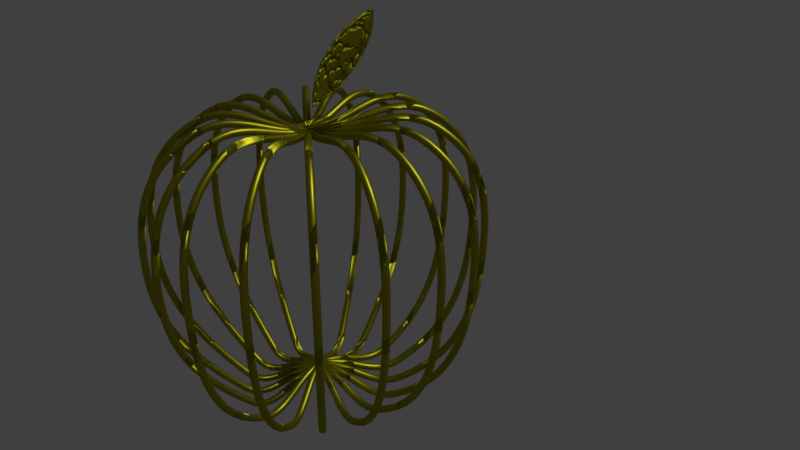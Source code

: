 # Source: Apfelkaefig_intakt.blend  (saved by Blender 2.78.0; exported with 4.5.12 LTS)
import bpy
from mathutils import Matrix  # noqa: F401  (used for matrix-valued properties, if any)

bpy.ops.wm.read_factory_settings(use_empty=True)
scene = bpy.context.scene
scene.name = 'Scene'

# ---- collections
col_collection_1 = bpy.data.collections.new('Collection 1'); scene.collection.children.link(col_collection_1)

# ---- materials (node trees are filled in below, after node groups)
mat_golden_000 = bpy.data.materials.new('Golden.000')
mat_golden_000.alpha_threshold = 0.0
mat_golden_000.diffuse_color = (0.7991, 0.7529, 0.02519, 1.0)
mat_golden_000.specular_color = (1.0, 0.9973, 0.3058)
mat_golden_000.roughness = 0.5

# ---- material node trees
mat_golden_000.use_nodes = True; mat_golden_000.node_tree.nodes.clear()
_N = mat_golden_000.node_tree.nodes; _L = mat_golden_000.node_tree.links
n0 = _N.new('ShaderNodeOutputMaterial'); n0.name = 'Material Output'; n0.location = (460, 300)
n1 = _N.new('ShaderNodeBsdfAnisotropic'); n1.name = 'Glossy BSDF'; n1.location = (10, 426)
n1.distribution = 'GGX'
n1.inputs[0].default_value = (0.8, 0.7541, 0.0249, 1.0)
n1.inputs[1].default_value = 0.4472
n2 = _N.new('ShaderNodeBsdfDiffuse'); n2.name = 'Diffuse BSDF'; n2.location = (3, 237)
n2.inputs[0].default_value = (0.008603, 0.008263, 0.006834, 1.0)
n2.inputs[1].default_value = 0.9333
n3 = _N.new('ShaderNodeBump'); n3.name = 'Bump'; n3.location = (-172, 295)
n3.invert = True
n3.inputs[0].default_value = 1.6
n3.inputs[1].default_value = 0.2
n3.inputs[2].default_value = 1.0
n4 = _N.new('ShaderNodeMixShader'); n4.name = 'Mix Shader'; n4.location = (240, 310)
n5 = _N.new('NodeUndefined'); n5.name = 'Material'; n5.location = (229, 105)
n5.inputs[0].default_value = (0.7991, 0.7529, 0.02519, 1.0)
n5.inputs[1].default_value = (1.0, 0.9973, 0.3058, 1.0)
n5.inputs[2].default_value = 0.8
n5.inputs[3].default_value = (0.0, 0.0, 0.0)
n6 = _N.new('NodeUndefined'); n6.name = 'Output'; n6.location = (470, 98)
n7 = _N.new('ShaderNodeTexVoronoi'); n7.name = 'Voronoi Texture'; n7.location = (-727, 292)
n7.inputs[2].default_value = 10.0
n8 = _N.new('ShaderNodeValToRGB'); n8.name = 'ColorRamp'; n8.location = (-507, 310)
n8.width = 236
while len(n8.color_ramp.elements) > 1: n8.color_ramp.elements.remove(n8.color_ramp.elements[-1])
n8.color_ramp.elements[0].position = 0.3091; n8.color_ramp.elements[0].color = (0.0, 0.0, 0.0, 1.0)
_e = n8.color_ramp.elements.new(0.7116); _e.color = (1.0, 1.0, 1.0, 1.0)
n9 = _N.new('ShaderNodeMath'); n9.name = 'Math'; n9.location = (0, 0)
n9.operation = 'MULTIPLY'
_L.new(n1.outputs[0], n4.inputs[1])
_L.new(n4.outputs[0], n0.inputs[0])
_L.new(n2.outputs[0], n4.inputs[2])
_L.new(n3.outputs[0], n1.inputs[4])
_L.new(n3.outputs[0], n2.inputs[2])
_L.new(n5.outputs[0], n6.inputs[0])
_L.new(n5.outputs[1], n6.inputs[1])
_L.new(n8.outputs[0], n3.inputs[3])
_L.new(n9.outputs[0], n8.inputs[0])
_L.new(n7.outputs[0], n9.inputs[0])
_L.new(n7.outputs[0], n9.inputs[1])
n0.is_active_output = True

# ---- world
world_world = bpy.data.worlds.new('World'); scene.world = world_world
world_world.color = (0.05088, 0.05088, 0.05088)
world_world.use_sun_shadow = False
world_world.sun_shadow_jitter_overblur = 0.0
world_world.cycles.sampling_method = 'MANUAL'

# ---- cameras
cam_camera = bpy.data.cameras.new('Camera')
cam_camera.clip_end = 100.0
cam_camera.lens = 35.0
cam_camera.sensor_width = 32.0
cam_camera.sensor_height = 18.0
cam_camera.ortho_scale = 7.314
cam_camera.dof.focus_distance = 0.0

# ---- lights
light_lamp = bpy.data.lights.new('Lamp', 'SUN')
light_lamp.transmission_factor = 0.0
light_lamp.cutoff_distance = 30.0
light_lamp.angle = 0.1993
light_lamp.energy = 1.0
light_lamp.shadow_buffer_clip_start = 1.001
light_lamp.shadow_soft_size = 0.1
light_lamp.shadow_cascade_max_distance = 1000.0

# ---- meshes
me_plane_002 = bpy.data.meshes.new('Plane.002')
me_plane_002.from_pydata([(0.837, 0.9713, 1.787e-07), (-0.8379, -1.015, -1.344e-09), (-0.02272, 0.6304, 1.478e-07), (-0.6897, -0.1107, 8.061e-08), (0.8073, 0.2895, 1.169e-07), (0.2144, -0.5257, 4.299e-08), (0.837, 0.9713, -0.1423), (-0.8379, -1.015, -0.1423), (-0.02272, 0.6304, -0.1423), (-0.6897, -0.1107, -0.1423), (0.8073, 0.2895, -0.1423), (0.2144, -0.5257, -0.1423)], [], [(3, 1, 5), (3, 5, 4, 2), (0, 2, 4), (9, 11, 7), (9, 8, 10, 11), (6, 10, 8), (4, 5, 11, 10), (1, 3, 9, 7), (0, 4, 10, 6), (5, 1, 7, 11), (3, 2, 8, 9), (2, 0, 6, 8)])
me_plane_002.polygons.foreach_set('use_smooth', [True] * 12)
_k = {(1, 7): 1.0, (0, 6): 1.0}
me_plane_002.attributes.new('crease_edge', 'FLOAT', 'EDGE').data.foreach_set('value', [_k.get((min(e.vertices), max(e.vertices)), 0.0) for e in me_plane_002.edges])
me_plane_002.materials.append(mat_golden_000)
me_plane_002.use_remesh_preserve_volume = False
me_plane_002.use_remesh_preserve_attributes = False
me_plane_002.use_mirror_vertex_groups = False
me_plane_002.update()

# ---- curves / text
cu_beziercircle_002 = bpy.data.curves.new('BezierCircle.002', 'CURVE')
cu_beziercircle_002.dimensions = '3D'
_sp = cu_beziercircle_002.splines.new('BEZIER'); _sp.bezier_points.add(3)
_sp.bezier_points.foreach_set('co', [-1.0, 0.0, 0.0, 0.0, 1.0, 0.0, 1.0, 0.0, 0.0, 0.0, -1.0, 0.0])
_sp.bezier_points.foreach_set('handle_left', [-1.0, -0.5521, 0.0, -0.5521, 1.0, 0.0, 1.0, 0.5521, 0.0, 0.5521, -1.0, 0.0])
_sp.bezier_points.foreach_set('handle_right', [-1.0, 0.5521, 0.0, 0.5521, 1.0, 0.0, 1.0, -0.5521, 0.0, -0.5521, -1.0, 0.0])
for _p, _l, _r in zip(_sp.bezier_points, ['AUTO', 'AUTO', 'AUTO', 'AUTO'], ['AUTO', 'AUTO', 'AUTO', 'AUTO']): _p.handle_left_type = _l; _p.handle_right_type = _r
_sp.order_u = 0
_sp.order_v = 0
_sp.use_cyclic_u = True
cu_beziercircle_002.use_path = True
cu_beziercircle_002.use_path_clamp = True
cu_beziercircle_002.bevel_resolution = 0
cu_beziercircle_002.fill_mode = 'HALF'
cu_beziercircle_000 = bpy.data.curves.new('BezierCircle.000', 'CURVE')
cu_beziercircle_000.dimensions = '3D'
_sp = cu_beziercircle_000.splines.new('BEZIER'); _sp.bezier_points.add(7)
_sp.bezier_points.foreach_set('co', [-0.5195, -0.01012, 6.412e-08, -0.5655, 0.6171, 9.833e-09, 0.1264, 0.9646, 1.544e-08, 1.133, 0.4713, 5.193e-08, 1.046, -0.02529, 5.011e-09, 1.125, -0.5193, 5.975e-08, 0.1113, -1.005, 1.473e-08, -0.5604, -0.7222, 1.904e-08])
_sp.bezier_points.foreach_set('handle_left', [-0.5173, -0.2886, 6.734e-08, -0.6867, 0.4035, 2.151e-08, -0.1759, 0.9631, 8.725e-09, 0.8128, 0.8106, 4.996e-08, 1.047, 0.1715, 3.381e-09, 1.216, -0.3462, 5.129e-08, 0.5501, -0.9945, 2.294e-08, -0.4099, -0.9637, 7.009e-09])
_sp.bezier_points.foreach_set('handle_right', [-0.5215, 0.2354, 6.127e-08, -0.4163, 0.88, -4.544e-09, 0.5639, 0.9667, 2.516e-08, 1.268, 0.328, 5.276e-08, 1.044, -0.2206, 6.628e-09, 0.9217, -0.9082, 7.875e-08, -0.1732, -1.012, 9.407e-09, -0.7077, -0.4859, 3.082e-08])
for _p, _l, _r in zip(_sp.bezier_points, ['AUTO', 'AUTO', 'AUTO', 'ALIGNED', 'AUTO', 'AUTO', 'AUTO', 'AUTO'], ['AUTO', 'AUTO', 'AUTO', 'ALIGNED', 'AUTO', 'AUTO', 'AUTO', 'AUTO']): _p.handle_left_type = _l; _p.handle_right_type = _r
_sp.order_u = 0
_sp.order_v = 0
_sp.use_cyclic_u = True
cu_beziercircle_000.materials.append(mat_golden_000)
cu_beziercircle_000.use_path = True
cu_beziercircle_000.use_path_clamp = True
cu_beziercircle_000.bevel_mode = 'OBJECT'
cu_beziercircle_000.bevel_resolution = 5
cu_beziercircle_000.fill_mode = 'HALF'
cu_beziercircle_001 = bpy.data.curves.new('BezierCircle.001', 'CURVE')
cu_beziercircle_001.dimensions = '3D'
_sp = cu_beziercircle_001.splines.new('BEZIER'); _sp.bezier_points.add(7)
_sp.bezier_points.foreach_set('co', [-0.5195, -0.01012, 6.412e-08, -0.5655, 0.6171, 9.833e-09, 0.1264, 0.9646, 1.544e-08, 1.133, 0.4713, 5.193e-08, 1.046, -0.02529, 5.011e-09, 1.125, -0.5193, 5.975e-08, 0.1113, -1.005, 1.473e-08, -0.5604, -0.7222, 1.904e-08])
_sp.bezier_points.foreach_set('handle_left', [-0.5173, -0.2886, 6.734e-08, -0.6867, 0.4035, 2.151e-08, -0.1759, 0.9631, 8.725e-09, 0.8128, 0.8106, 4.996e-08, 1.047, 0.1715, 3.381e-09, 1.216, -0.3462, 5.129e-08, 0.5501, -0.9945, 2.294e-08, -0.4099, -0.9637, 7.009e-09])
_sp.bezier_points.foreach_set('handle_right', [-0.5215, 0.2354, 6.127e-08, -0.4163, 0.88, -4.544e-09, 0.5639, 0.9667, 2.516e-08, 1.268, 0.328, 5.276e-08, 1.044, -0.2206, 6.628e-09, 0.9217, -0.9082, 7.875e-08, -0.1732, -1.012, 9.407e-09, -0.7077, -0.4859, 3.082e-08])
for _p, _l, _r in zip(_sp.bezier_points, ['AUTO', 'AUTO', 'AUTO', 'ALIGNED', 'AUTO', 'AUTO', 'AUTO', 'AUTO'], ['AUTO', 'AUTO', 'AUTO', 'ALIGNED', 'AUTO', 'AUTO', 'AUTO', 'AUTO']): _p.handle_left_type = _l; _p.handle_right_type = _r
_sp.order_u = 0
_sp.order_v = 0
_sp.use_cyclic_u = True
cu_beziercircle_001.materials.append(mat_golden_000)
cu_beziercircle_001.use_path = True
cu_beziercircle_001.use_path_clamp = True
cu_beziercircle_001.bevel_mode = 'OBJECT'
cu_beziercircle_001.bevel_resolution = 5
cu_beziercircle_001.fill_mode = 'HALF'
cu_beziercircle_003 = bpy.data.curves.new('BezierCircle.003', 'CURVE')
cu_beziercircle_003.dimensions = '3D'
_sp = cu_beziercircle_003.splines.new('BEZIER'); _sp.bezier_points.add(7)
_sp.bezier_points.foreach_set('co', [-0.5195, -0.01012, 6.412e-08, -0.5655, 0.6171, 9.833e-09, 0.1264, 0.9646, 1.544e-08, 1.133, 0.4713, 5.193e-08, 1.046, -0.02529, 5.011e-09, 1.125, -0.5193, 5.975e-08, 0.1113, -1.005, 1.473e-08, -0.5604, -0.7222, 1.904e-08])
_sp.bezier_points.foreach_set('handle_left', [-0.5173, -0.2886, 6.734e-08, -0.6867, 0.4035, 2.151e-08, -0.1759, 0.9631, 8.725e-09, 0.8128, 0.8106, 4.996e-08, 1.047, 0.1715, 3.381e-09, 1.216, -0.3462, 5.129e-08, 0.5501, -0.9945, 2.294e-08, -0.4099, -0.9637, 7.009e-09])
_sp.bezier_points.foreach_set('handle_right', [-0.5215, 0.2354, 6.127e-08, -0.4163, 0.88, -4.544e-09, 0.5639, 0.9667, 2.516e-08, 1.268, 0.328, 5.276e-08, 1.044, -0.2206, 6.628e-09, 0.9217, -0.9082, 7.875e-08, -0.1732, -1.012, 9.407e-09, -0.7077, -0.4859, 3.082e-08])
for _p, _l, _r in zip(_sp.bezier_points, ['AUTO', 'AUTO', 'AUTO', 'ALIGNED', 'AUTO', 'AUTO', 'AUTO', 'AUTO'], ['AUTO', 'AUTO', 'AUTO', 'ALIGNED', 'AUTO', 'AUTO', 'AUTO', 'AUTO']): _p.handle_left_type = _l; _p.handle_right_type = _r
_sp.order_u = 0
_sp.order_v = 0
_sp.use_cyclic_u = True
cu_beziercircle_003.materials.append(mat_golden_000)
cu_beziercircle_003.use_path = True
cu_beziercircle_003.use_path_clamp = True
cu_beziercircle_003.bevel_mode = 'OBJECT'
cu_beziercircle_003.bevel_resolution = 5
cu_beziercircle_003.fill_mode = 'HALF'
cu_beziercircle_005 = bpy.data.curves.new('BezierCircle.005', 'CURVE')
cu_beziercircle_005.dimensions = '3D'
_sp = cu_beziercircle_005.splines.new('BEZIER'); _sp.bezier_points.add(7)
_sp.bezier_points.foreach_set('co', [-0.5195, -0.01012, 6.412e-08, -0.5655, 0.6171, 9.833e-09, 0.1264, 0.9646, 1.544e-08, 1.133, 0.4713, 5.193e-08, 1.046, -0.02529, 5.011e-09, 1.125, -0.5193, 5.975e-08, 0.1113, -1.005, 1.473e-08, -0.5604, -0.7222, 1.904e-08])
_sp.bezier_points.foreach_set('handle_left', [-0.5173, -0.2886, 6.734e-08, -0.6867, 0.4035, 2.151e-08, -0.1759, 0.9631, 8.725e-09, 0.8128, 0.8106, 4.996e-08, 1.047, 0.1715, 3.381e-09, 1.216, -0.3462, 5.129e-08, 0.5501, -0.9945, 2.294e-08, -0.4099, -0.9637, 7.009e-09])
_sp.bezier_points.foreach_set('handle_right', [-0.5215, 0.2354, 6.127e-08, -0.4163, 0.88, -4.544e-09, 0.5639, 0.9667, 2.516e-08, 1.268, 0.328, 5.276e-08, 1.044, -0.2206, 6.628e-09, 0.9217, -0.9082, 7.875e-08, -0.1732, -1.012, 9.407e-09, -0.7077, -0.4859, 3.082e-08])
for _p, _l, _r in zip(_sp.bezier_points, ['AUTO', 'AUTO', 'AUTO', 'ALIGNED', 'AUTO', 'AUTO', 'AUTO', 'AUTO'], ['AUTO', 'AUTO', 'AUTO', 'ALIGNED', 'AUTO', 'AUTO', 'AUTO', 'AUTO']): _p.handle_left_type = _l; _p.handle_right_type = _r
_sp.order_u = 0
_sp.order_v = 0
_sp.use_cyclic_u = True
cu_beziercircle_005.materials.append(mat_golden_000)
cu_beziercircle_005.use_path = True
cu_beziercircle_005.use_path_clamp = True
cu_beziercircle_005.bevel_mode = 'OBJECT'
cu_beziercircle_005.bevel_resolution = 5
cu_beziercircle_005.fill_mode = 'HALF'
cu_beziercircle_006 = bpy.data.curves.new('BezierCircle.006', 'CURVE')
cu_beziercircle_006.dimensions = '3D'
_sp = cu_beziercircle_006.splines.new('BEZIER'); _sp.bezier_points.add(7)
_sp.bezier_points.foreach_set('co', [-0.5195, -0.01012, 6.412e-08, -0.5655, 0.6171, 9.833e-09, 0.1264, 0.9646, 1.544e-08, 1.133, 0.4713, 5.193e-08, 1.046, -0.02529, 5.011e-09, 1.125, -0.5193, 5.975e-08, 0.1113, -1.005, 1.473e-08, -0.5604, -0.7222, 1.904e-08])
_sp.bezier_points.foreach_set('handle_left', [-0.5173, -0.2886, 6.734e-08, -0.6867, 0.4035, 2.151e-08, -0.1759, 0.9631, 8.725e-09, 0.8128, 0.8106, 4.996e-08, 1.047, 0.1715, 3.381e-09, 1.216, -0.3462, 5.129e-08, 0.5501, -0.9945, 2.294e-08, -0.4099, -0.9637, 7.009e-09])
_sp.bezier_points.foreach_set('handle_right', [-0.5215, 0.2354, 6.127e-08, -0.4163, 0.88, -4.544e-09, 0.5639, 0.9667, 2.516e-08, 1.268, 0.328, 5.276e-08, 1.044, -0.2206, 6.628e-09, 0.9217, -0.9082, 7.875e-08, -0.1732, -1.012, 9.407e-09, -0.7077, -0.4859, 3.082e-08])
for _p, _l, _r in zip(_sp.bezier_points, ['AUTO', 'AUTO', 'AUTO', 'ALIGNED', 'AUTO', 'AUTO', 'AUTO', 'AUTO'], ['AUTO', 'AUTO', 'AUTO', 'ALIGNED', 'AUTO', 'AUTO', 'AUTO', 'AUTO']): _p.handle_left_type = _l; _p.handle_right_type = _r
_sp.order_u = 0
_sp.order_v = 0
_sp.use_cyclic_u = True
cu_beziercircle_006.materials.append(mat_golden_000)
cu_beziercircle_006.use_path = True
cu_beziercircle_006.use_path_clamp = True
cu_beziercircle_006.bevel_mode = 'OBJECT'
cu_beziercircle_006.bevel_resolution = 5
cu_beziercircle_006.fill_mode = 'HALF'
cu_beziercircle_007 = bpy.data.curves.new('BezierCircle.007', 'CURVE')
cu_beziercircle_007.dimensions = '3D'
_sp = cu_beziercircle_007.splines.new('BEZIER'); _sp.bezier_points.add(7)
_sp.bezier_points.foreach_set('co', [-0.5195, -0.01012, 6.412e-08, -0.5655, 0.6171, 9.833e-09, 0.1264, 0.9646, 1.544e-08, 1.133, 0.4713, 5.193e-08, 1.046, -0.02529, 5.011e-09, 1.125, -0.5193, 5.975e-08, 0.1113, -1.005, 1.473e-08, -0.5604, -0.7222, 1.904e-08])
_sp.bezier_points.foreach_set('handle_left', [-0.5173, -0.2886, 6.734e-08, -0.6867, 0.4035, 2.151e-08, -0.1759, 0.9631, 8.725e-09, 0.8128, 0.8106, 4.996e-08, 1.047, 0.1715, 3.381e-09, 1.216, -0.3462, 5.129e-08, 0.5501, -0.9945, 2.294e-08, -0.4099, -0.9637, 7.009e-09])
_sp.bezier_points.foreach_set('handle_right', [-0.5215, 0.2354, 6.127e-08, -0.4163, 0.88, -4.544e-09, 0.5639, 0.9667, 2.516e-08, 1.268, 0.328, 5.276e-08, 1.044, -0.2206, 6.628e-09, 0.9217, -0.9082, 7.875e-08, -0.1732, -1.012, 9.407e-09, -0.7077, -0.4859, 3.082e-08])
for _p, _l, _r in zip(_sp.bezier_points, ['AUTO', 'AUTO', 'AUTO', 'ALIGNED', 'AUTO', 'AUTO', 'AUTO', 'AUTO'], ['AUTO', 'AUTO', 'AUTO', 'ALIGNED', 'AUTO', 'AUTO', 'AUTO', 'AUTO']): _p.handle_left_type = _l; _p.handle_right_type = _r
_sp.order_u = 0
_sp.order_v = 0
_sp.use_cyclic_u = True
cu_beziercircle_007.materials.append(mat_golden_000)
cu_beziercircle_007.use_path = True
cu_beziercircle_007.use_path_clamp = True
cu_beziercircle_007.bevel_mode = 'OBJECT'
cu_beziercircle_007.bevel_resolution = 5
cu_beziercircle_007.fill_mode = 'HALF'
cu_beziercircle_008 = bpy.data.curves.new('BezierCircle.008', 'CURVE')
cu_beziercircle_008.dimensions = '3D'
_sp = cu_beziercircle_008.splines.new('BEZIER'); _sp.bezier_points.add(7)
_sp.bezier_points.foreach_set('co', [-0.5195, -0.01012, 6.412e-08, -0.5655, 0.6171, 9.833e-09, 0.1264, 0.9646, 1.544e-08, 1.133, 0.4713, 5.193e-08, 1.046, -0.02529, 5.011e-09, 1.125, -0.5193, 5.975e-08, 0.1113, -1.005, 1.473e-08, -0.5604, -0.7222, 1.904e-08])
_sp.bezier_points.foreach_set('handle_left', [-0.5173, -0.2886, 6.734e-08, -0.6867, 0.4035, 2.151e-08, -0.1759, 0.9631, 8.725e-09, 0.8128, 0.8106, 4.996e-08, 1.047, 0.1715, 3.381e-09, 1.216, -0.3462, 5.129e-08, 0.5501, -0.9945, 2.294e-08, -0.4099, -0.9637, 7.009e-09])
_sp.bezier_points.foreach_set('handle_right', [-0.5215, 0.2354, 6.127e-08, -0.4163, 0.88, -4.544e-09, 0.5639, 0.9667, 2.516e-08, 1.268, 0.328, 5.276e-08, 1.044, -0.2206, 6.628e-09, 0.9217, -0.9082, 7.875e-08, -0.1732, -1.012, 9.407e-09, -0.7077, -0.4859, 3.082e-08])
for _p, _l, _r in zip(_sp.bezier_points, ['AUTO', 'AUTO', 'AUTO', 'ALIGNED', 'AUTO', 'AUTO', 'AUTO', 'AUTO'], ['AUTO', 'AUTO', 'AUTO', 'ALIGNED', 'AUTO', 'AUTO', 'AUTO', 'AUTO']): _p.handle_left_type = _l; _p.handle_right_type = _r
_sp.order_u = 0
_sp.order_v = 0
_sp.use_cyclic_u = True
cu_beziercircle_008.materials.append(mat_golden_000)
cu_beziercircle_008.use_path = True
cu_beziercircle_008.use_path_clamp = True
cu_beziercircle_008.bevel_mode = 'OBJECT'
cu_beziercircle_008.bevel_resolution = 5
cu_beziercircle_008.fill_mode = 'HALF'
cu_beziercircle_011 = bpy.data.curves.new('BezierCircle.011', 'CURVE')
cu_beziercircle_011.dimensions = '3D'
_sp = cu_beziercircle_011.splines.new('BEZIER'); _sp.bezier_points.add(7)
_sp.bezier_points.foreach_set('co', [-0.5195, -0.01012, 6.412e-08, -0.5655, 0.6171, 9.833e-09, 0.1264, 0.9646, 1.544e-08, 1.133, 0.4713, 5.193e-08, 1.046, -0.02529, 5.011e-09, 1.125, -0.5193, 5.975e-08, 0.1113, -1.005, 1.473e-08, -0.5604, -0.7222, 1.904e-08])
_sp.bezier_points.foreach_set('handle_left', [-0.5173, -0.2886, 6.734e-08, -0.6867, 0.4035, 2.151e-08, -0.1759, 0.9631, 8.725e-09, 0.8128, 0.8106, 4.996e-08, 1.047, 0.1715, 3.381e-09, 1.216, -0.3462, 5.129e-08, 0.5501, -0.9945, 2.294e-08, -0.4099, -0.9637, 7.009e-09])
_sp.bezier_points.foreach_set('handle_right', [-0.5215, 0.2354, 6.127e-08, -0.4163, 0.88, -4.544e-09, 0.5639, 0.9667, 2.516e-08, 1.268, 0.328, 5.276e-08, 1.044, -0.2206, 6.628e-09, 0.9217, -0.9082, 7.875e-08, -0.1732, -1.012, 9.407e-09, -0.7077, -0.4859, 3.082e-08])
for _p, _l, _r in zip(_sp.bezier_points, ['AUTO', 'AUTO', 'AUTO', 'ALIGNED', 'AUTO', 'AUTO', 'AUTO', 'AUTO'], ['AUTO', 'AUTO', 'AUTO', 'ALIGNED', 'AUTO', 'AUTO', 'AUTO', 'AUTO']): _p.handle_left_type = _l; _p.handle_right_type = _r
_sp.order_u = 0
_sp.order_v = 0
_sp.use_cyclic_u = True
cu_beziercircle_011.materials.append(mat_golden_000)
cu_beziercircle_011.use_path = True
cu_beziercircle_011.use_path_clamp = True
cu_beziercircle_011.bevel_mode = 'OBJECT'
cu_beziercircle_011.bevel_resolution = 5
cu_beziercircle_011.fill_mode = 'HALF'
cu_beziercircle_012 = bpy.data.curves.new('BezierCircle.012', 'CURVE')
cu_beziercircle_012.dimensions = '3D'
_sp = cu_beziercircle_012.splines.new('BEZIER'); _sp.bezier_points.add(7)
_sp.bezier_points.foreach_set('co', [-0.5195, -0.01012, 6.412e-08, -0.5655, 0.6171, 9.833e-09, 0.1264, 0.9646, 1.544e-08, 1.133, 0.4713, 5.193e-08, 1.046, -0.02529, 5.011e-09, 1.125, -0.5193, 5.975e-08, 0.1113, -1.005, 1.473e-08, -0.5604, -0.7222, 1.904e-08])
_sp.bezier_points.foreach_set('handle_left', [-0.5173, -0.2886, 6.734e-08, -0.6867, 0.4035, 2.151e-08, -0.1759, 0.9631, 8.725e-09, 0.8128, 0.8106, 4.996e-08, 1.047, 0.1715, 3.381e-09, 1.216, -0.3462, 5.129e-08, 0.5501, -0.9945, 2.294e-08, -0.4099, -0.9637, 7.009e-09])
_sp.bezier_points.foreach_set('handle_right', [-0.5215, 0.2354, 6.127e-08, -0.4163, 0.88, -4.544e-09, 0.5639, 0.9667, 2.516e-08, 1.268, 0.328, 5.276e-08, 1.044, -0.2206, 6.628e-09, 0.9217, -0.9082, 7.875e-08, -0.1732, -1.012, 9.407e-09, -0.7077, -0.4859, 3.082e-08])
for _p, _l, _r in zip(_sp.bezier_points, ['AUTO', 'AUTO', 'AUTO', 'ALIGNED', 'AUTO', 'AUTO', 'AUTO', 'AUTO'], ['AUTO', 'AUTO', 'AUTO', 'ALIGNED', 'AUTO', 'AUTO', 'AUTO', 'AUTO']): _p.handle_left_type = _l; _p.handle_right_type = _r
_sp.order_u = 0
_sp.order_v = 0
_sp.use_cyclic_u = True
cu_beziercircle_012.materials.append(mat_golden_000)
cu_beziercircle_012.use_path = True
cu_beziercircle_012.use_path_clamp = True
cu_beziercircle_012.bevel_mode = 'OBJECT'
cu_beziercircle_012.bevel_resolution = 5
cu_beziercircle_012.fill_mode = 'HALF'

# ---- objects
ob_lamp = bpy.data.objects.new('Lamp', light_lamp)
ob_camera = bpy.data.objects.new('Camera', cam_camera)
ob_apfelkaefig_010 = bpy.data.objects.new('Apfelkaefig.010', None)
ob_apfelblatt = bpy.data.objects.new('Apfelblatt', me_plane_002)
ob_apfelkaefig_011 = bpy.data.objects.new('Apfelkaefig.011', cu_beziercircle_002)
ob_apfelkaefig_000 = bpy.data.objects.new('Apfelkaefig.000', cu_beziercircle_000)
ob_apfelkaefig_001 = bpy.data.objects.new('Apfelkaefig.001', cu_beziercircle_001)
ob_apfelkaefig_002 = bpy.data.objects.new('Apfelkaefig.002', cu_beziercircle_003)
ob_apfelkaefig_012 = bpy.data.objects.new('Apfelkaefig.012', cu_beziercircle_005)
ob_apfelkaefig_014 = bpy.data.objects.new('Apfelkaefig.014', cu_beziercircle_006)
ob_apfelkaefig_015 = bpy.data.objects.new('Apfelkaefig.015', cu_beziercircle_007)
ob_apfelkaefig_016 = bpy.data.objects.new('Apfelkaefig.016', cu_beziercircle_008)
ob_apfelkaefig_019 = bpy.data.objects.new('Apfelkaefig.019', cu_beziercircle_011)
ob_beziercircle_001 = bpy.data.objects.new('BezierCircle.001', cu_beziercircle_012)

# ---- transforms, parenting, visibility, modifiers, constraints
ob_lamp.location = (4.916, -4.456, 5.904)
ob_lamp.rotation_euler = (0.6503, 0.05522, 0.8421)
ob_lamp.lock_rotations_4d = False
ob_lamp.empty_display_type = 'ARROWS'
ob_lamp.color = (0.0, 0.0, 0.0, 0.0)
ob_lamp.lineart.crease_threshold = 0.0
ob_camera.location = (-5.839, -10.01, 8.71)
ob_camera.rotation_euler = (1.109, -0.0, -0.6357)
ob_camera.lock_rotations_4d = False
ob_camera.empty_display_type = 'ARROWS'
ob_camera.color = (0.0, 0.0, 0.0, 0.0)
ob_camera.display_type = 'WIRE'
ob_camera.lineart.crease_threshold = 0.0
ob_apfelkaefig_010.location = (-0.00648, 0.01594, -0.008287)
ob_apfelkaefig_010.scale = (-2.949, -2.949, -2.949)
ob_apfelkaefig_010.empty_image_offset = (0.0, 0.0)
ob_apfelkaefig_010.lineart.crease_threshold = 0.0
ob_apfelblatt.parent = ob_apfelkaefig_010
ob_apfelblatt.matrix_parent_inverse = Matrix(((-0.3391, -0.0, -0.0, -0.002198), (0.0, -0.3391, 0.0, 0.005405), (-0.0, -0.0, -0.3391, -0.002811), (0.0, 0.0, 0.0, 1.0)))
ob_apfelblatt.location = (0.6214, 0.05823, 5.369)
ob_apfelblatt.rotation_euler = (1.571, -0.0, 0.0)
ob_apfelblatt.scale = (0.6895, 0.6895, 0.6895)
ob_apfelblatt.lineart.crease_threshold = 0.0
_m = ob_apfelblatt.modifiers.new('Subsurf', 'SUBSURF')
_m.uv_smooth = 'PRESERVE_CORNERS'
_m.levels = 2
_m.render_levels = 3
_m.show_only_control_edges = False
ob_apfelkaefig_011.parent = ob_apfelkaefig_010
ob_apfelkaefig_011.matrix_parent_inverse = Matrix(((-0.3391, -0.0, -0.0, -0.002198), (0.0, -0.3391, 0.0, 0.005405), (-0.0, -0.0, -0.3391, -0.002811), (0.0, 0.0, 0.0, 1.0)))
ob_apfelkaefig_011.location = (0.1515, 0.05829, 0.1752)
ob_apfelkaefig_011.scale = (0.02142, 0.02142, 0.02142)
ob_apfelkaefig_011.lineart.crease_threshold = 0.0
ob_apfelkaefig_000.parent = ob_apfelkaefig_010
ob_apfelkaefig_000.matrix_parent_inverse = Matrix(((-0.3391, -0.0, -0.0, -0.002198), (0.0, -0.3391, 0.0, 0.005405), (-0.0, -0.0, -0.3391, -0.002811), (0.0, 0.0, 0.0, 1.0)))
ob_apfelkaefig_000.location = (-0.01816, 0.05834, 3.112)
ob_apfelkaefig_000.rotation_euler = (-0.1745, 1.571, 0.0)
ob_apfelkaefig_000.scale = (2.518, 2.518, 2.518)
ob_apfelkaefig_000.lineart.crease_threshold = 0.0
ob_apfelkaefig_001.parent = ob_apfelkaefig_010
ob_apfelkaefig_001.matrix_parent_inverse = Matrix(((-0.3391, -0.0, -0.0, -0.002198), (0.0, -0.3391, 0.0, 0.005405), (-0.0, -0.0, -0.3391, -0.002811), (0.0, 0.0, 0.0, 1.0)))
ob_apfelkaefig_001.location = (-0.01816, 0.05834, 3.112)
ob_apfelkaefig_001.rotation_euler = (-0.5236, 1.571, 0.0)
ob_apfelkaefig_001.scale = (2.518, 2.518, 2.518)
ob_apfelkaefig_001.lineart.crease_threshold = 0.0
ob_apfelkaefig_002.parent = ob_apfelkaefig_010
ob_apfelkaefig_002.matrix_parent_inverse = Matrix(((-0.3391, -0.0, -0.0, -0.002198), (0.0, -0.3391, 0.0, 0.005405), (-0.0, -0.0, -0.3391, -0.002811), (0.0, 0.0, 0.0, 1.0)))
ob_apfelkaefig_002.location = (-0.01816, 0.05834, 3.112)
ob_apfelkaefig_002.rotation_euler = (-0.8727, 1.571, 0.0)
ob_apfelkaefig_002.scale = (2.518, 2.518, 2.518)
ob_apfelkaefig_002.lineart.crease_threshold = 0.0
ob_apfelkaefig_012.parent = ob_apfelkaefig_010
ob_apfelkaefig_012.matrix_parent_inverse = Matrix(((-0.3391, -0.0, -0.0, -0.002198), (0.0, -0.3391, 0.0, 0.005405), (-0.0, -0.0, -0.3391, -0.002811), (0.0, 0.0, 0.0, 1.0)))
ob_apfelkaefig_012.location = (-0.01816, 0.05834, 3.112)
ob_apfelkaefig_012.rotation_euler = (1.222, 1.571, 0.0)
ob_apfelkaefig_012.scale = (2.518, 2.518, 2.518)
ob_apfelkaefig_012.lineart.crease_threshold = 0.0
ob_apfelkaefig_014.parent = ob_apfelkaefig_010
ob_apfelkaefig_014.matrix_parent_inverse = Matrix(((-0.3391, -0.0, -0.0, -0.002198), (0.0, -0.3391, 0.0, 0.005405), (-0.0, -0.0, -0.3391, -0.002811), (0.0, 0.0, 0.0, 1.0)))
ob_apfelkaefig_014.location = (-0.01816, 0.05834, 3.112)
ob_apfelkaefig_014.rotation_euler = (0.1745, 1.571, 0.0)
ob_apfelkaefig_014.scale = (2.518, 2.518, 2.518)
ob_apfelkaefig_014.lineart.crease_threshold = 0.0
ob_apfelkaefig_015.parent = ob_apfelkaefig_010
ob_apfelkaefig_015.matrix_parent_inverse = Matrix(((-0.3391, -0.0, -0.0, -0.002198), (0.0, -0.3391, 0.0, 0.005405), (-0.0, -0.0, -0.3391, -0.002811), (0.0, 0.0, 0.0, 1.0)))
ob_apfelkaefig_015.location = (-0.01816, 0.05834, 3.112)
ob_apfelkaefig_015.rotation_euler = (0.8727, 1.571, 0.0)
ob_apfelkaefig_015.scale = (2.518, 2.518, 2.518)
ob_apfelkaefig_015.lineart.crease_threshold = 0.0
ob_apfelkaefig_016.parent = ob_apfelkaefig_010
ob_apfelkaefig_016.matrix_parent_inverse = Matrix(((-0.3391, -0.0, -0.0, -0.002198), (0.0, -0.3391, 0.0, 0.005405), (-0.0, -0.0, -0.3391, -0.002811), (0.0, 0.0, 0.0, 1.0)))
ob_apfelkaefig_016.location = (-0.01816, 0.05834, 3.112)
ob_apfelkaefig_016.rotation_euler = (0.5236, 1.571, 0.0)
ob_apfelkaefig_016.scale = (2.518, 2.518, 2.518)
ob_apfelkaefig_016.lineart.crease_threshold = 0.0
ob_apfelkaefig_019.parent = ob_apfelkaefig_010
ob_apfelkaefig_019.matrix_parent_inverse = Matrix(((-0.3391, -0.0, -0.0, -0.002198), (0.0, -0.3391, 0.0, 0.005405), (-0.0, -0.0, -0.3391, -0.002811), (0.0, 0.0, 0.0, 1.0)))
ob_apfelkaefig_019.location = (-0.01816, 0.05834, 3.112)
ob_apfelkaefig_019.rotation_euler = (-1.222, 1.571, 0.0)
ob_apfelkaefig_019.scale = (2.518, 2.518, 2.518)
ob_apfelkaefig_019.lineart.crease_threshold = 0.0
ob_beziercircle_001.parent = ob_apfelkaefig_010
ob_beziercircle_001.matrix_parent_inverse = Matrix(((-0.3391, -0.0, -0.0, -0.002198), (0.0, -0.3391, 0.0, 0.005405), (-0.0, -0.0, -0.3391, -0.002811), (0.0, 0.0, 0.0, 1.0)))
ob_beziercircle_001.location = (-0.01816, 0.05834, 3.112)
ob_beziercircle_001.rotation_euler = (-1.571, 1.571, 0.0)
ob_beziercircle_001.scale = (2.518, 2.518, 2.518)
ob_beziercircle_001.lineart.crease_threshold = 0.0
cu_beziercircle_000.bevel_object = ob_apfelkaefig_011
cu_beziercircle_001.bevel_object = ob_apfelkaefig_011
cu_beziercircle_003.bevel_object = ob_apfelkaefig_011
cu_beziercircle_005.bevel_object = ob_apfelkaefig_011
cu_beziercircle_006.bevel_object = ob_apfelkaefig_011
cu_beziercircle_007.bevel_object = ob_apfelkaefig_011
cu_beziercircle_008.bevel_object = ob_apfelkaefig_011
cu_beziercircle_011.bevel_object = ob_apfelkaefig_011
cu_beziercircle_012.bevel_object = ob_apfelkaefig_011

# ---- collection membership
col_collection_1.objects.link(ob_lamp)
col_collection_1.objects.link(ob_camera)
col_collection_1.objects.link(ob_apfelkaefig_010)
col_collection_1.objects.link(ob_apfelblatt)
col_collection_1.objects.link(ob_apfelkaefig_011)
col_collection_1.objects.link(ob_apfelkaefig_000)
col_collection_1.objects.link(ob_apfelkaefig_001)
col_collection_1.objects.link(ob_apfelkaefig_002)
col_collection_1.objects.link(ob_apfelkaefig_012)
col_collection_1.objects.link(ob_apfelkaefig_014)
col_collection_1.objects.link(ob_apfelkaefig_015)
col_collection_1.objects.link(ob_apfelkaefig_016)
col_collection_1.objects.link(ob_apfelkaefig_019)
col_collection_1.objects.link(ob_beziercircle_001)

# ---- scene / render settings (as saved in the file)
scene.camera = ob_camera
scene.frame_start = 1; scene.frame_end = 250; scene.frame_set(1)
scene.render.engine = 'CYCLES'
scene.render.resolution_percentage = 50
scene.render.dither_intensity = 0.0
scene.cycles.use_denoising = False
scene.cycles.samples = 128
scene.cycles.sampling_pattern = 'TABULATED_SOBOL'
scene.cycles.light_sampling_threshold = 0.0
scene.cycles.use_adaptive_sampling = False
scene.cycles.use_light_tree = False
scene.cycles.blur_glossy = 0.0
scene.cycles.sample_clamp_indirect = 0.0
scene.view_settings.view_transform = 'Standard'
bpy.context.view_layer.update()

